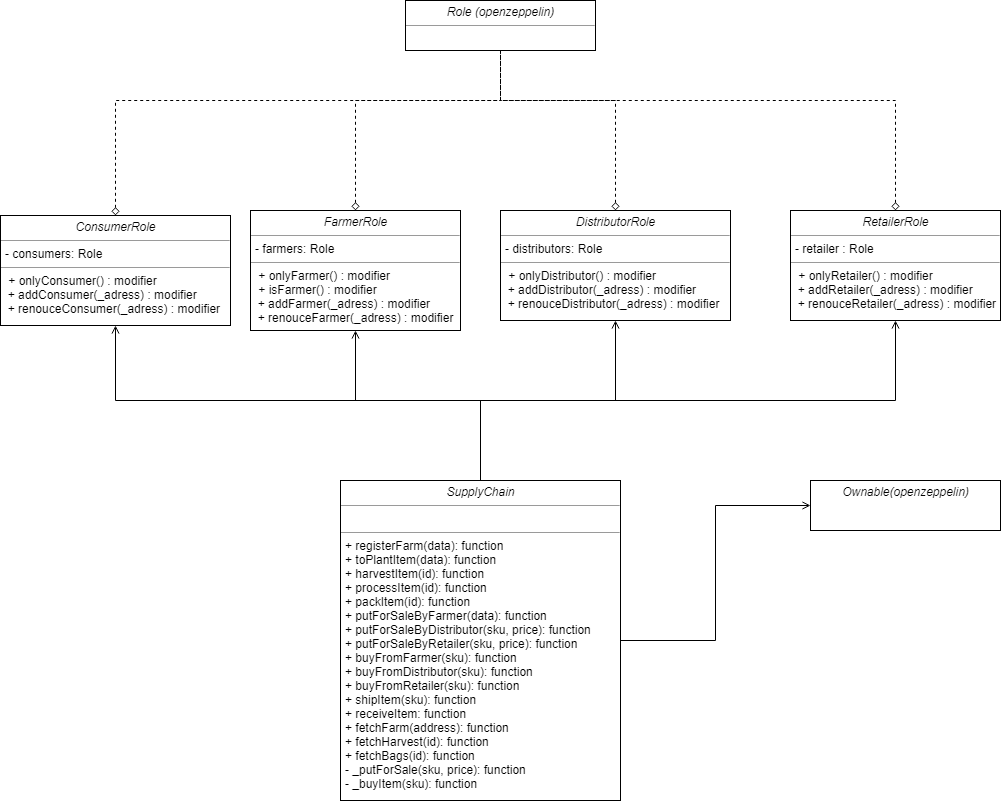

The diagram above was exported from draw.io. Its source (the exported page's mxGraphModel, read from the mxfile embedded in the PNG):
<mxGraphModel dx="2272" dy="1815" grid="1" gridSize="10" guides="1" tooltips="1" connect="1" arrows="1" fold="1" page="1" pageScale="1" pageWidth="850" pageHeight="1100" background="#ffffff" math="0" shadow="0">
  <root>
    <mxCell id="0" />
    <mxCell id="1" parent="0" />
    <mxCell id="rB_MqUKSUQ81dGKV38cO-7" style="edgeStyle=orthogonalEdgeStyle;rounded=0;orthogonalLoop=1;jettySize=auto;html=1;entryX=0.5;entryY=1;entryDx=0;entryDy=0;startArrow=diamond;startFill=0;endArrow=none;endFill=0;dashed=1;" edge="1" parent="1" source="5d2195bd80daf111-9" target="rB_MqUKSUQ81dGKV38cO-5">
      <mxGeometry relative="1" as="geometry">
        <Array as="points">
          <mxPoint x="155" y="-60" />
          <mxPoint x="300" y="-60" />
        </Array>
      </mxGeometry>
    </mxCell>
    <mxCell id="5d2195bd80daf111-9" value="&lt;p style=&quot;margin: 0px ; margin-top: 4px ; text-align: center&quot;&gt;&lt;i&gt;FarmerRole&lt;/i&gt;&lt;/p&gt;&lt;hr size=&quot;1&quot;&gt;&lt;p style=&quot;margin: 0px ; margin-left: 4px&quot;&gt;- farmers: Role&lt;/p&gt;&lt;hr size=&quot;1&quot;&gt;&lt;p style=&quot;margin: 0px ; margin-left: 4px&quot;&gt;&amp;nbsp;+ onlyFarmer() : modifier&lt;br&gt;&amp;nbsp;+ isFarmer() : modifier&lt;br&gt;&lt;/p&gt;&amp;nbsp; + addFarmer(_adress) : modifier&lt;br&gt;&amp;nbsp; + renouceFarmer(_adress) : modifier" style="verticalAlign=top;align=left;overflow=fill;fontSize=12;fontFamily=Helvetica;html=1;rounded=0;shadow=0;comic=0;labelBackgroundColor=none;strokeColor=#000000;strokeWidth=1;fillColor=#ffffff;" parent="1" vertex="1">
      <mxGeometry x="50" y="50" width="210" height="120" as="geometry" />
    </mxCell>
    <mxCell id="rB_MqUKSUQ81dGKV38cO-18" style="edgeStyle=orthogonalEdgeStyle;rounded=0;orthogonalLoop=1;jettySize=auto;html=1;startArrow=none;startFill=0;endArrow=open;endFill=0;" edge="1" parent="1" source="5d2195bd80daf111-10" target="rB_MqUKSUQ81dGKV38cO-2">
      <mxGeometry relative="1" as="geometry">
        <Array as="points">
          <mxPoint x="280" y="240" />
          <mxPoint x="-85" y="240" />
        </Array>
      </mxGeometry>
    </mxCell>
    <mxCell id="rB_MqUKSUQ81dGKV38cO-19" style="edgeStyle=orthogonalEdgeStyle;rounded=0;orthogonalLoop=1;jettySize=auto;html=1;startArrow=none;startFill=0;endArrow=open;endFill=0;" edge="1" parent="1" source="5d2195bd80daf111-10" target="5d2195bd80daf111-9">
      <mxGeometry relative="1" as="geometry">
        <Array as="points">
          <mxPoint x="280" y="240" />
          <mxPoint x="155" y="240" />
        </Array>
      </mxGeometry>
    </mxCell>
    <mxCell id="rB_MqUKSUQ81dGKV38cO-20" style="edgeStyle=orthogonalEdgeStyle;rounded=0;orthogonalLoop=1;jettySize=auto;html=1;entryX=0.5;entryY=1;entryDx=0;entryDy=0;startArrow=none;startFill=0;endArrow=open;endFill=0;" edge="1" parent="1" source="5d2195bd80daf111-10" target="rB_MqUKSUQ81dGKV38cO-3">
      <mxGeometry relative="1" as="geometry" />
    </mxCell>
    <mxCell id="rB_MqUKSUQ81dGKV38cO-21" style="edgeStyle=orthogonalEdgeStyle;rounded=0;orthogonalLoop=1;jettySize=auto;html=1;startArrow=none;startFill=0;endArrow=open;endFill=0;" edge="1" parent="1" source="5d2195bd80daf111-10" target="rB_MqUKSUQ81dGKV38cO-4">
      <mxGeometry relative="1" as="geometry">
        <Array as="points">
          <mxPoint x="280" y="240" />
          <mxPoint x="695" y="240" />
        </Array>
      </mxGeometry>
    </mxCell>
    <mxCell id="rB_MqUKSUQ81dGKV38cO-22" style="edgeStyle=orthogonalEdgeStyle;rounded=0;orthogonalLoop=1;jettySize=auto;html=1;startArrow=none;startFill=0;endArrow=open;endFill=0;" edge="1" parent="1" source="5d2195bd80daf111-10" target="rB_MqUKSUQ81dGKV38cO-11">
      <mxGeometry relative="1" as="geometry" />
    </mxCell>
    <mxCell id="5d2195bd80daf111-10" value="&lt;p style=&quot;margin: 0px ; margin-top: 4px ; text-align: center&quot;&gt;&lt;i&gt;SupplyChain&lt;/i&gt;&lt;/p&gt;&lt;hr size=&quot;1&quot;&gt;&lt;p style=&quot;margin: 0px ; margin-left: 4px&quot;&gt;&lt;br&gt;&lt;/p&gt;&lt;hr size=&quot;1&quot;&gt;&lt;p style=&quot;margin: 0px ; margin-left: 4px&quot;&gt;+ registerFarm(data): function&lt;/p&gt;&lt;p style=&quot;margin: 0px ; margin-left: 4px&quot;&gt;+ toPlantItem(data): function&lt;/p&gt;&lt;p style=&quot;margin: 0px ; margin-left: 4px&quot;&gt;+ harvestItem(id): function&lt;/p&gt;&lt;p style=&quot;margin: 0px ; margin-left: 4px&quot;&gt;+ processItem(id): function&lt;/p&gt;&lt;p style=&quot;margin: 0px ; margin-left: 4px&quot;&gt;+ packItem(id): function&lt;/p&gt;&lt;p style=&quot;margin: 0px ; margin-left: 4px&quot;&gt;+ putForSaleByFarmer(data): function&lt;/p&gt;&lt;p style=&quot;margin: 0px ; margin-left: 4px&quot;&gt;+ putForSaleByDistributor(sku, price): function&lt;/p&gt;&lt;p style=&quot;margin: 0px ; margin-left: 4px&quot;&gt;+ putForSaleByRetailer(sku, price): function&lt;/p&gt;&lt;p style=&quot;margin: 0px ; margin-left: 4px&quot;&gt;+ buyFromFarmer(sku): function&lt;/p&gt;&lt;p style=&quot;margin: 0px ; margin-left: 4px&quot;&gt;+ buyFromDistributor(sku): function&lt;/p&gt;&lt;p style=&quot;margin: 0px ; margin-left: 4px&quot;&gt;+ buyFromRetailer(sku): function&lt;/p&gt;&lt;p style=&quot;margin: 0px ; margin-left: 4px&quot;&gt;+ shipItem(sku): function&lt;/p&gt;&lt;p style=&quot;margin: 0px ; margin-left: 4px&quot;&gt;+ receiveItem: function&lt;/p&gt;&lt;p style=&quot;margin: 0px ; margin-left: 4px&quot;&gt;+ fetchFarm(address): function&lt;/p&gt;&lt;p style=&quot;margin: 0px ; margin-left: 4px&quot;&gt;+ fetchHarvest(id): function&lt;/p&gt;&lt;p style=&quot;margin: 0px ; margin-left: 4px&quot;&gt;+ fetchBags(id): function&lt;/p&gt;&lt;p style=&quot;margin: 0px ; margin-left: 4px&quot;&gt;- _putForSale(sku, price): function&lt;/p&gt;&lt;p style=&quot;margin: 0px ; margin-left: 4px&quot;&gt;- _buyItem(sku): function&lt;/p&gt;" style="verticalAlign=top;align=left;overflow=fill;fontSize=12;fontFamily=Helvetica;html=1;rounded=0;shadow=0;comic=0;labelBackgroundColor=none;strokeColor=#000000;strokeWidth=1;fillColor=#ffffff;" parent="1" vertex="1">
      <mxGeometry x="140" y="320" width="280" height="320" as="geometry" />
    </mxCell>
    <mxCell id="rB_MqUKSUQ81dGKV38cO-6" style="edgeStyle=orthogonalEdgeStyle;rounded=0;orthogonalLoop=1;jettySize=auto;html=1;entryX=0.5;entryY=1;entryDx=0;entryDy=0;startArrow=diamond;startFill=0;endArrow=none;endFill=0;dashed=1;" edge="1" parent="1" source="rB_MqUKSUQ81dGKV38cO-2" target="rB_MqUKSUQ81dGKV38cO-5">
      <mxGeometry relative="1" as="geometry">
        <Array as="points">
          <mxPoint x="-85" y="-60" />
          <mxPoint x="300" y="-60" />
        </Array>
      </mxGeometry>
    </mxCell>
    <mxCell id="rB_MqUKSUQ81dGKV38cO-2" value="&lt;p style=&quot;margin: 0px ; margin-top: 4px ; text-align: center&quot;&gt;&lt;i&gt;ConsumerRole&lt;/i&gt;&lt;/p&gt;&lt;hr size=&quot;1&quot;&gt;&lt;p style=&quot;margin: 0px ; margin-left: 4px&quot;&gt;- consumers: Role&lt;/p&gt;&lt;hr size=&quot;1&quot;&gt;&lt;p style=&quot;margin: 0px ; margin-left: 4px&quot;&gt;&amp;nbsp;+ onlyConsumer() : modifier&lt;br&gt;&lt;/p&gt;&amp;nbsp; + addConsumer(_adress) : modifier&lt;br&gt;&amp;nbsp; + renouceConsumer(_adress) : modifier" style="verticalAlign=top;align=left;overflow=fill;fontSize=12;fontFamily=Helvetica;html=1;rounded=0;shadow=0;comic=0;labelBackgroundColor=none;strokeColor=#000000;strokeWidth=1;fillColor=#ffffff;" vertex="1" parent="1">
      <mxGeometry x="-200" y="55" width="230" height="110" as="geometry" />
    </mxCell>
    <mxCell id="rB_MqUKSUQ81dGKV38cO-8" style="edgeStyle=orthogonalEdgeStyle;rounded=0;orthogonalLoop=1;jettySize=auto;html=1;entryX=0.5;entryY=1;entryDx=0;entryDy=0;startArrow=diamond;startFill=0;endArrow=none;endFill=0;dashed=1;" edge="1" parent="1" source="rB_MqUKSUQ81dGKV38cO-3" target="rB_MqUKSUQ81dGKV38cO-5">
      <mxGeometry relative="1" as="geometry">
        <Array as="points">
          <mxPoint x="415" y="-60" />
          <mxPoint x="300" y="-60" />
        </Array>
      </mxGeometry>
    </mxCell>
    <mxCell id="rB_MqUKSUQ81dGKV38cO-3" value="&lt;p style=&quot;margin: 0px ; margin-top: 4px ; text-align: center&quot;&gt;&lt;i&gt;DistributorRole&lt;/i&gt;&lt;/p&gt;&lt;hr size=&quot;1&quot;&gt;&lt;p style=&quot;margin: 0px ; margin-left: 4px&quot;&gt;- distributors: Role&lt;/p&gt;&lt;hr size=&quot;1&quot;&gt;&lt;p style=&quot;margin: 0px ; margin-left: 4px&quot;&gt;&amp;nbsp;+ onlyDistributor() : modifier&lt;br&gt;&lt;/p&gt;&amp;nbsp; + addDistributor(_adress) : modifier&lt;br&gt;&amp;nbsp; + renouceDistributor(_adress) : modifier" style="verticalAlign=top;align=left;overflow=fill;fontSize=12;fontFamily=Helvetica;html=1;rounded=0;shadow=0;comic=0;labelBackgroundColor=none;strokeColor=#000000;strokeWidth=1;fillColor=#ffffff;" vertex="1" parent="1">
      <mxGeometry x="300" y="50" width="230" height="110" as="geometry" />
    </mxCell>
    <mxCell id="rB_MqUKSUQ81dGKV38cO-9" style="edgeStyle=orthogonalEdgeStyle;rounded=0;orthogonalLoop=1;jettySize=auto;html=1;entryX=0.5;entryY=1;entryDx=0;entryDy=0;startArrow=diamond;startFill=0;endArrow=none;endFill=0;dashed=1;" edge="1" parent="1" source="rB_MqUKSUQ81dGKV38cO-4" target="rB_MqUKSUQ81dGKV38cO-5">
      <mxGeometry relative="1" as="geometry">
        <Array as="points">
          <mxPoint x="695" y="-60" />
          <mxPoint x="300" y="-60" />
        </Array>
      </mxGeometry>
    </mxCell>
    <mxCell id="rB_MqUKSUQ81dGKV38cO-4" value="&lt;p style=&quot;margin: 0px ; margin-top: 4px ; text-align: center&quot;&gt;&lt;i&gt;RetailerRole&lt;/i&gt;&lt;/p&gt;&lt;hr size=&quot;1&quot;&gt;&lt;p style=&quot;margin: 0px ; margin-left: 4px&quot;&gt;- retailer : Role&lt;/p&gt;&lt;hr size=&quot;1&quot;&gt;&lt;p style=&quot;margin: 0px ; margin-left: 4px&quot;&gt;&amp;nbsp;+ onlyRetailer() : modifier&lt;br&gt;&lt;/p&gt;&amp;nbsp; + addRetailer(_adress) : modifier&lt;br&gt;&amp;nbsp; + renouceRetailer(_adress) : modifier" style="verticalAlign=top;align=left;overflow=fill;fontSize=12;fontFamily=Helvetica;html=1;rounded=0;shadow=0;comic=0;labelBackgroundColor=none;strokeColor=#000000;strokeWidth=1;fillColor=#ffffff;" vertex="1" parent="1">
      <mxGeometry x="590" y="50" width="210" height="110" as="geometry" />
    </mxCell>
    <mxCell id="rB_MqUKSUQ81dGKV38cO-5" value="&lt;p style=&quot;margin: 0px ; margin-top: 4px ; text-align: center&quot;&gt;&lt;i&gt;Role (openzeppelin)&lt;/i&gt;&lt;/p&gt;&lt;hr size=&quot;1&quot;&gt;&lt;p style=&quot;margin: 0px ; margin-left: 4px&quot;&gt;&lt;br&gt;&lt;/p&gt;" style="verticalAlign=top;align=left;overflow=fill;fontSize=12;fontFamily=Helvetica;html=1;rounded=0;shadow=0;comic=0;labelBackgroundColor=none;strokeColor=#000000;strokeWidth=1;fillColor=#ffffff;" vertex="1" parent="1">
      <mxGeometry x="205" y="-160" width="190" height="50" as="geometry" />
    </mxCell>
    <mxCell id="rB_MqUKSUQ81dGKV38cO-11" value="&lt;p style=&quot;margin: 0px ; margin-top: 4px ; text-align: center&quot;&gt;&lt;i&gt;Ownable(openzeppelin)&lt;/i&gt;&lt;/p&gt;" style="verticalAlign=top;align=left;overflow=fill;fontSize=12;fontFamily=Helvetica;html=1;rounded=0;shadow=0;comic=0;labelBackgroundColor=none;strokeColor=#000000;strokeWidth=1;fillColor=#ffffff;" vertex="1" parent="1">
      <mxGeometry x="610" y="320" width="190" height="50" as="geometry" />
    </mxCell>
  </root>
</mxGraphModel>